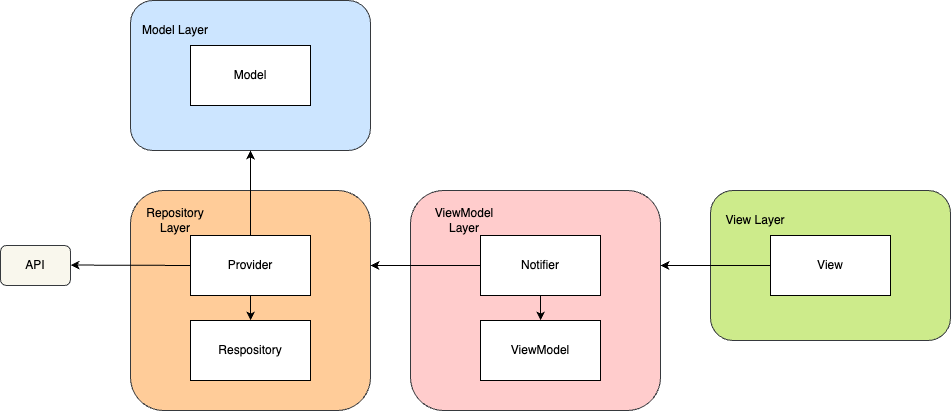

The diagram above was exported from draw.io. Its source (the exported page's mxGraphModel, read from the mxfile embedded in the PNG):
<mxGraphModel dx="1825" dy="1182" grid="1" gridSize="10" guides="1" tooltips="1" connect="1" arrows="1" fold="1" page="1" pageScale="1" pageWidth="827" pageHeight="1169" math="0" shadow="0">
  <root>
    <mxCell id="0" />
    <mxCell id="1" parent="0" />
    <mxCell id="ei0Ff3VMS2pWGf8K4CA9-35" value="" style="rounded=1;whiteSpace=wrap;html=1;glass=0;fillColor=#cce5ff;strokeColor=#36393d;" parent="1" vertex="1">
      <mxGeometry x="80" y="90" width="240" height="150" as="geometry" />
    </mxCell>
    <mxCell id="ei0Ff3VMS2pWGf8K4CA9-33" value="API" style="rounded=1;whiteSpace=wrap;html=1;glass=0;fillColor=#f9f7ed;strokeColor=#36393d;" parent="1" vertex="1">
      <mxGeometry x="-50" y="335" width="70" height="40" as="geometry" />
    </mxCell>
    <mxCell id="ei0Ff3VMS2pWGf8K4CA9-31" value="" style="rounded=1;whiteSpace=wrap;html=1;glass=0;fillColor=#cdeb8b;strokeColor=#36393d;" parent="1" vertex="1">
      <mxGeometry x="660" y="280" width="240" height="150" as="geometry" />
    </mxCell>
    <mxCell id="ei0Ff3VMS2pWGf8K4CA9-29" value="" style="rounded=1;whiteSpace=wrap;html=1;glass=0;fillColor=#ffcccc;strokeColor=#36393d;" parent="1" vertex="1">
      <mxGeometry x="360" y="280" width="250" height="220" as="geometry" />
    </mxCell>
    <mxCell id="ei0Ff3VMS2pWGf8K4CA9-1" value="" style="rounded=1;whiteSpace=wrap;html=1;glass=0;fillColor=#ffcc99;strokeColor=#36393d;" parent="1" vertex="1">
      <mxGeometry x="80" y="280" width="240" height="220" as="geometry" />
    </mxCell>
    <mxCell id="ei0Ff3VMS2pWGf8K4CA9-5" value="Model" style="rounded=0;whiteSpace=wrap;html=1;" parent="1" vertex="1">
      <mxGeometry x="140" y="135" width="120" height="60" as="geometry" />
    </mxCell>
    <mxCell id="ei0Ff3VMS2pWGf8K4CA9-22" style="edgeStyle=orthogonalEdgeStyle;rounded=0;orthogonalLoop=1;jettySize=auto;html=1;" parent="1" source="ei0Ff3VMS2pWGf8K4CA9-6" edge="1">
      <mxGeometry relative="1" as="geometry">
        <mxPoint x="610" y="355" as="targetPoint" />
      </mxGeometry>
    </mxCell>
    <mxCell id="ei0Ff3VMS2pWGf8K4CA9-6" value="View" style="rounded=0;whiteSpace=wrap;html=1;" parent="1" vertex="1">
      <mxGeometry x="720" y="325" width="120" height="60" as="geometry" />
    </mxCell>
    <mxCell id="ei0Ff3VMS2pWGf8K4CA9-8" value="" style="endArrow=classic;html=1;rounded=0;exitX=0;exitY=0.5;exitDx=0;exitDy=0;" parent="1" edge="1">
      <mxGeometry width="50" height="50" relative="1" as="geometry">
        <mxPoint x="150.00000000000023" y="355" as="sourcePoint" />
        <mxPoint x="20" y="354.58000000000004" as="targetPoint" />
        <Array as="points">
          <mxPoint x="30" y="354.58000000000004" />
        </Array>
      </mxGeometry>
    </mxCell>
    <mxCell id="ei0Ff3VMS2pWGf8K4CA9-9" value="" style="endArrow=classic;html=1;rounded=0;exitX=0.5;exitY=0;exitDx=0;exitDy=0;" parent="1" source="ei0Ff3VMS2pWGf8K4CA9-13" edge="1">
      <mxGeometry width="50" height="50" relative="1" as="geometry">
        <mxPoint x="220" y="339.5" as="sourcePoint" />
        <mxPoint x="200" y="240" as="targetPoint" />
      </mxGeometry>
    </mxCell>
    <mxCell id="ei0Ff3VMS2pWGf8K4CA9-15" value="" style="edgeStyle=orthogonalEdgeStyle;rounded=0;orthogonalLoop=1;jettySize=auto;html=1;" parent="1" source="ei0Ff3VMS2pWGf8K4CA9-13" target="ei0Ff3VMS2pWGf8K4CA9-14" edge="1">
      <mxGeometry relative="1" as="geometry" />
    </mxCell>
    <mxCell id="ei0Ff3VMS2pWGf8K4CA9-13" value="Provider" style="rounded=0;whiteSpace=wrap;html=1;" parent="1" vertex="1">
      <mxGeometry x="140" y="325" width="120" height="60" as="geometry" />
    </mxCell>
    <mxCell id="ei0Ff3VMS2pWGf8K4CA9-14" value="Respository" style="rounded=0;whiteSpace=wrap;html=1;" parent="1" vertex="1">
      <mxGeometry x="140" y="410" width="120" height="60" as="geometry" />
    </mxCell>
    <mxCell id="ei0Ff3VMS2pWGf8K4CA9-20" style="edgeStyle=orthogonalEdgeStyle;rounded=0;orthogonalLoop=1;jettySize=auto;html=1;" parent="1" source="ei0Ff3VMS2pWGf8K4CA9-17" edge="1">
      <mxGeometry relative="1" as="geometry">
        <mxPoint x="320" y="355" as="targetPoint" />
      </mxGeometry>
    </mxCell>
    <mxCell id="ei0Ff3VMS2pWGf8K4CA9-21" value="" style="edgeStyle=orthogonalEdgeStyle;rounded=0;orthogonalLoop=1;jettySize=auto;html=1;" parent="1" source="ei0Ff3VMS2pWGf8K4CA9-17" target="ei0Ff3VMS2pWGf8K4CA9-18" edge="1">
      <mxGeometry relative="1" as="geometry" />
    </mxCell>
    <mxCell id="ei0Ff3VMS2pWGf8K4CA9-17" value="Notifier" style="rounded=0;whiteSpace=wrap;html=1;" parent="1" vertex="1">
      <mxGeometry x="430" y="325" width="120" height="60" as="geometry" />
    </mxCell>
    <mxCell id="ei0Ff3VMS2pWGf8K4CA9-18" value="ViewModel" style="rounded=0;whiteSpace=wrap;html=1;" parent="1" vertex="1">
      <mxGeometry x="430" y="410" width="120" height="60" as="geometry" />
    </mxCell>
    <mxCell id="ei0Ff3VMS2pWGf8K4CA9-24" value="Repository Layer" style="text;html=1;align=center;verticalAlign=middle;whiteSpace=wrap;rounded=0;" parent="1" vertex="1">
      <mxGeometry x="90" y="295" width="70" height="30" as="geometry" />
    </mxCell>
    <mxCell id="ei0Ff3VMS2pWGf8K4CA9-27" value="Model&amp;nbsp;&lt;span style=&quot;background-color: initial;&quot;&gt;Layer&lt;/span&gt;" style="text;html=1;align=center;verticalAlign=middle;whiteSpace=wrap;rounded=0;" parent="1" vertex="1">
      <mxGeometry x="90" y="105" width="70" height="30" as="geometry" />
    </mxCell>
    <mxCell id="ei0Ff3VMS2pWGf8K4CA9-30" value="ViewModel Layer" style="text;html=1;align=center;verticalAlign=middle;whiteSpace=wrap;rounded=0;" parent="1" vertex="1">
      <mxGeometry x="384" y="295" width="60" height="30" as="geometry" />
    </mxCell>
    <mxCell id="ei0Ff3VMS2pWGf8K4CA9-32" value="View Layer" style="text;html=1;align=center;verticalAlign=middle;whiteSpace=wrap;rounded=0;" parent="1" vertex="1">
      <mxGeometry x="670" y="295" width="70" height="30" as="geometry" />
    </mxCell>
  </root>
</mxGraphModel>